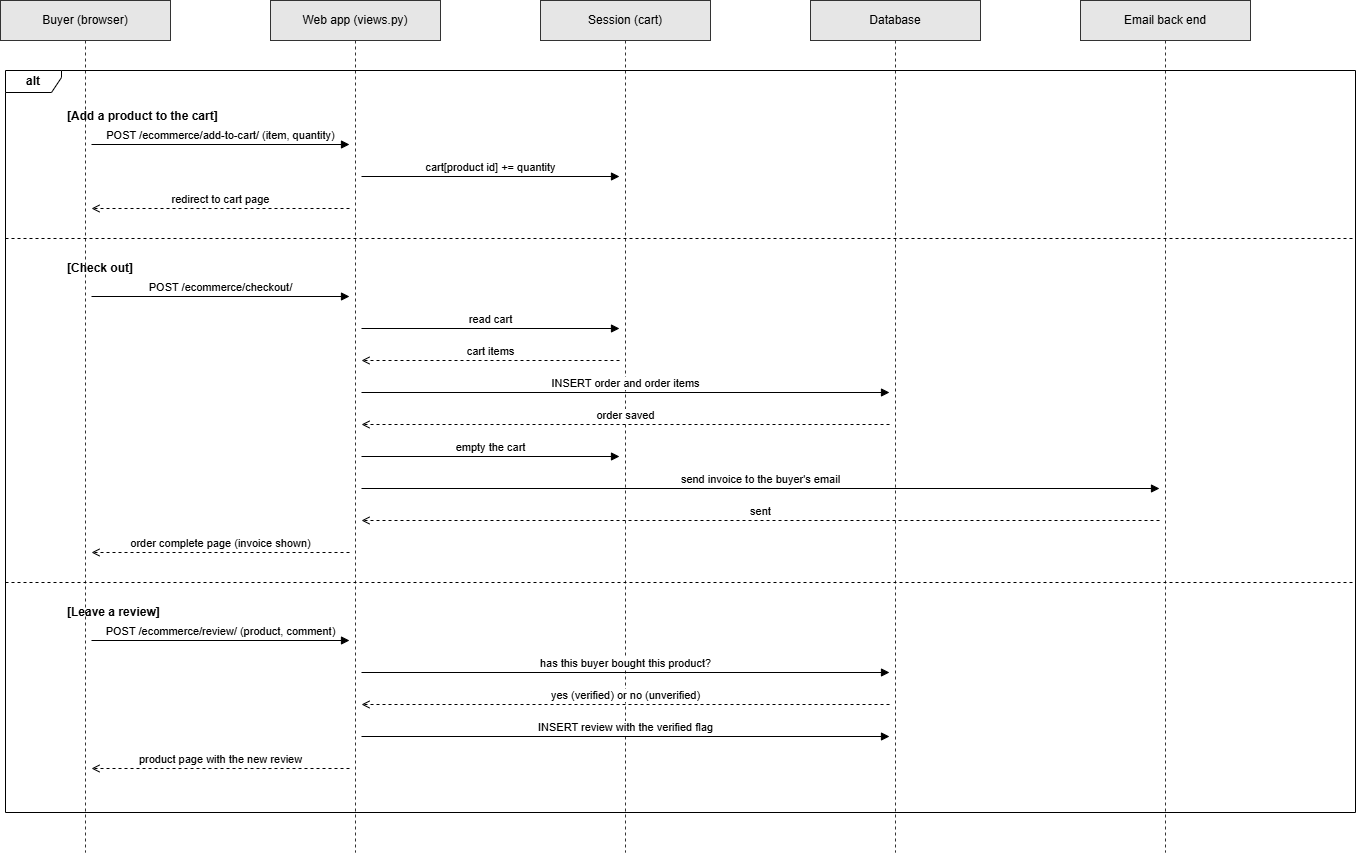

The diagram above was exported from draw.io. Its source (the exported page's mxGraphModel, read from the mxfile embedded in the PNG):
<mxGraphModel dx="1504" dy="895" grid="1" gridSize="10" guides="1" tooltips="1" connect="1" arrows="1" fold="1" page="1" pageScale="1" pageWidth="1410" pageHeight="932" math="0" shadow="0">
  <root>
    <mxCell id="0" />
    <mxCell id="1" parent="0" />
    <mxCell id="n2" parent="1" style="shape=umlLifeline;perimeter=lifelinePerimeter;whiteSpace=wrap;html=1;container=0;dropTarget=0;collapsible=0;recursiveResize=0;outlineConnect=0;portConstraint=eastwest;size=40;fillColor=#E6E6E6;strokeColor=#333333;" value="Buyer (browser)" vertex="1">
      <mxGeometry height="852" width="170" x="25" y="40" as="geometry" />
    </mxCell>
    <mxCell id="n3" parent="1" style="shape=umlLifeline;perimeter=lifelinePerimeter;whiteSpace=wrap;html=1;container=0;dropTarget=0;collapsible=0;recursiveResize=0;outlineConnect=0;portConstraint=eastwest;size=40;fillColor=#E6E6E6;strokeColor=#333333;" value="Web app (views.py)" vertex="1">
      <mxGeometry height="852" width="170" x="295" y="40" as="geometry" />
    </mxCell>
    <mxCell id="n4" parent="1" style="shape=umlLifeline;perimeter=lifelinePerimeter;whiteSpace=wrap;html=1;container=0;dropTarget=0;collapsible=0;recursiveResize=0;outlineConnect=0;portConstraint=eastwest;size=40;fillColor=#E6E6E6;strokeColor=#333333;" value="Session (cart)" vertex="1">
      <mxGeometry height="852" width="170" x="565" y="40" as="geometry" />
    </mxCell>
    <mxCell id="n5" parent="1" style="shape=umlLifeline;perimeter=lifelinePerimeter;whiteSpace=wrap;html=1;container=0;dropTarget=0;collapsible=0;recursiveResize=0;outlineConnect=0;portConstraint=eastwest;size=40;fillColor=#E6E6E6;strokeColor=#333333;" value="Database" vertex="1">
      <mxGeometry height="852" width="170" x="835" y="40" as="geometry" />
    </mxCell>
    <mxCell id="n6" parent="1" style="shape=umlLifeline;perimeter=lifelinePerimeter;whiteSpace=wrap;html=1;container=0;dropTarget=0;collapsible=0;recursiveResize=0;outlineConnect=0;portConstraint=eastwest;size=40;fillColor=#E6E6E6;strokeColor=#333333;" value="Email back end" vertex="1">
      <mxGeometry height="852" width="170" x="1105" y="40" as="geometry" />
    </mxCell>
    <mxCell id="n7" parent="1" style="shape=umlFrame;whiteSpace=wrap;html=1;pointerEvents=0;fillColor=none;width=56;height=22;fontStyle=1;" value="alt" vertex="1">
      <mxGeometry height="742" width="1350" x="30" y="110" as="geometry" />
    </mxCell>
    <mxCell id="n8" parent="1" style="text;html=1;align=left;verticalAlign=middle;fontStyle=1;fontSize=12;" value="[Add a product to the cart]" vertex="1">
      <mxGeometry height="24" width="1220" x="90" y="144" as="geometry" />
    </mxCell>
    <mxCell id="n9" edge="1" parent="1" style="html=1;verticalAlign=bottom;endArrow=block;endFill=1;fontSize=11;rounded=0;" value="POST /ecommerce/add-to-cart/ (item, quantity)">
      <mxGeometry relative="1" as="geometry">
        <mxPoint x="116" y="184" as="sourcePoint" />
        <mxPoint x="374" y="184" as="targetPoint" />
      </mxGeometry>
    </mxCell>
    <mxCell id="n10" edge="1" parent="1" style="html=1;verticalAlign=bottom;endArrow=block;endFill=1;fontSize=11;rounded=0;" value="cart[product id] += quantity">
      <mxGeometry relative="1" as="geometry">
        <mxPoint x="386" y="216" as="sourcePoint" />
        <mxPoint x="644" y="216" as="targetPoint" />
      </mxGeometry>
    </mxCell>
    <mxCell id="n11" edge="1" parent="1" style="html=1;verticalAlign=bottom;endArrow=open;endFill=0;dashed=1;fontSize=11;rounded=0;" value="redirect to cart page">
      <mxGeometry relative="1" as="geometry">
        <mxPoint x="374" y="248" as="sourcePoint" />
        <mxPoint x="116" y="248" as="targetPoint" />
      </mxGeometry>
    </mxCell>
    <mxCell id="n12" edge="1" parent="1" style="endArrow=none;dashed=1;html=1;rounded=0;" value="">
      <mxGeometry relative="1" as="geometry">
        <mxPoint x="30" y="278" as="sourcePoint" />
        <mxPoint x="1380" y="278" as="targetPoint" />
      </mxGeometry>
    </mxCell>
    <mxCell id="n13" parent="1" style="text;html=1;align=left;verticalAlign=middle;fontStyle=1;fontSize=12;" value="[Check out]" vertex="1">
      <mxGeometry height="24" width="1220" x="90" y="296" as="geometry" />
    </mxCell>
    <mxCell id="n14" edge="1" parent="1" style="html=1;verticalAlign=bottom;endArrow=block;endFill=1;fontSize=11;rounded=0;" value="POST /ecommerce/checkout/">
      <mxGeometry relative="1" as="geometry">
        <mxPoint x="116" y="336" as="sourcePoint" />
        <mxPoint x="374" y="336" as="targetPoint" />
      </mxGeometry>
    </mxCell>
    <mxCell id="n15" edge="1" parent="1" style="html=1;verticalAlign=bottom;endArrow=block;endFill=1;fontSize=11;rounded=0;" value="read cart">
      <mxGeometry relative="1" as="geometry">
        <mxPoint x="386" y="368" as="sourcePoint" />
        <mxPoint x="644" y="368" as="targetPoint" />
      </mxGeometry>
    </mxCell>
    <mxCell id="n16" edge="1" parent="1" style="html=1;verticalAlign=bottom;endArrow=open;endFill=0;dashed=1;fontSize=11;rounded=0;" value="cart items">
      <mxGeometry relative="1" as="geometry">
        <mxPoint x="644" y="400" as="sourcePoint" />
        <mxPoint x="386" y="400" as="targetPoint" />
      </mxGeometry>
    </mxCell>
    <mxCell id="n17" edge="1" parent="1" style="html=1;verticalAlign=bottom;endArrow=block;endFill=1;fontSize=11;rounded=0;" value="INSERT order and order items">
      <mxGeometry relative="1" as="geometry">
        <mxPoint x="386" y="432" as="sourcePoint" />
        <mxPoint x="914" y="432" as="targetPoint" />
      </mxGeometry>
    </mxCell>
    <mxCell id="n18" edge="1" parent="1" style="html=1;verticalAlign=bottom;endArrow=open;endFill=0;dashed=1;fontSize=11;rounded=0;" value="order saved">
      <mxGeometry relative="1" as="geometry">
        <mxPoint x="914" y="464" as="sourcePoint" />
        <mxPoint x="386" y="464" as="targetPoint" />
      </mxGeometry>
    </mxCell>
    <mxCell id="n19" edge="1" parent="1" style="html=1;verticalAlign=bottom;endArrow=block;endFill=1;fontSize=11;rounded=0;" value="empty the cart">
      <mxGeometry relative="1" as="geometry">
        <mxPoint x="386" y="496" as="sourcePoint" />
        <mxPoint x="644" y="496" as="targetPoint" />
      </mxGeometry>
    </mxCell>
    <mxCell id="n20" edge="1" parent="1" style="html=1;verticalAlign=bottom;endArrow=block;endFill=1;fontSize=11;rounded=0;" value="send invoice to the buyer's email">
      <mxGeometry relative="1" as="geometry">
        <mxPoint x="386" y="528" as="sourcePoint" />
        <mxPoint x="1184" y="528" as="targetPoint" />
      </mxGeometry>
    </mxCell>
    <mxCell id="n21" edge="1" parent="1" style="html=1;verticalAlign=bottom;endArrow=open;endFill=0;dashed=1;fontSize=11;rounded=0;" value="sent">
      <mxGeometry relative="1" as="geometry">
        <mxPoint x="1184" y="560" as="sourcePoint" />
        <mxPoint x="386" y="560" as="targetPoint" />
      </mxGeometry>
    </mxCell>
    <mxCell id="n22" edge="1" parent="1" style="html=1;verticalAlign=bottom;endArrow=open;endFill=0;dashed=1;fontSize=11;rounded=0;" value="order complete page (invoice shown)">
      <mxGeometry relative="1" as="geometry">
        <mxPoint x="374" y="592" as="sourcePoint" />
        <mxPoint x="116" y="592" as="targetPoint" />
      </mxGeometry>
    </mxCell>
    <mxCell id="n23" edge="1" parent="1" style="endArrow=none;dashed=1;html=1;rounded=0;" value="">
      <mxGeometry relative="1" as="geometry">
        <mxPoint x="30" y="622" as="sourcePoint" />
        <mxPoint x="1380" y="622" as="targetPoint" />
      </mxGeometry>
    </mxCell>
    <mxCell id="n24" parent="1" style="text;html=1;align=left;verticalAlign=middle;fontStyle=1;fontSize=12;" value="[Leave a review]" vertex="1">
      <mxGeometry height="24" width="1220" x="90" y="640" as="geometry" />
    </mxCell>
    <mxCell id="n25" edge="1" parent="1" style="html=1;verticalAlign=bottom;endArrow=block;endFill=1;fontSize=11;rounded=0;" value="POST /ecommerce/review/ (product, comment)">
      <mxGeometry relative="1" as="geometry">
        <mxPoint x="116" y="680" as="sourcePoint" />
        <mxPoint x="374" y="680" as="targetPoint" />
      </mxGeometry>
    </mxCell>
    <mxCell id="n26" edge="1" parent="1" style="html=1;verticalAlign=bottom;endArrow=block;endFill=1;fontSize=11;rounded=0;" value="has this buyer bought this product?">
      <mxGeometry relative="1" as="geometry">
        <mxPoint x="386" y="712" as="sourcePoint" />
        <mxPoint x="914" y="712" as="targetPoint" />
      </mxGeometry>
    </mxCell>
    <mxCell id="n27" edge="1" parent="1" style="html=1;verticalAlign=bottom;endArrow=open;endFill=0;dashed=1;fontSize=11;rounded=0;" value="yes (verified) or no (unverified)">
      <mxGeometry relative="1" as="geometry">
        <mxPoint x="914" y="744" as="sourcePoint" />
        <mxPoint x="386" y="744" as="targetPoint" />
      </mxGeometry>
    </mxCell>
    <mxCell id="n28" edge="1" parent="1" style="html=1;verticalAlign=bottom;endArrow=block;endFill=1;fontSize=11;rounded=0;" value="INSERT review with the verified flag">
      <mxGeometry relative="1" as="geometry">
        <mxPoint x="386" y="776" as="sourcePoint" />
        <mxPoint x="914" y="776" as="targetPoint" />
      </mxGeometry>
    </mxCell>
    <mxCell id="n29" edge="1" parent="1" style="html=1;verticalAlign=bottom;endArrow=open;endFill=0;dashed=1;fontSize=11;rounded=0;" value="product page with the new review">
      <mxGeometry relative="1" as="geometry">
        <mxPoint x="374" y="808" as="sourcePoint" />
        <mxPoint x="116" y="808" as="targetPoint" />
      </mxGeometry>
    </mxCell>
  </root>
</mxGraphModel>